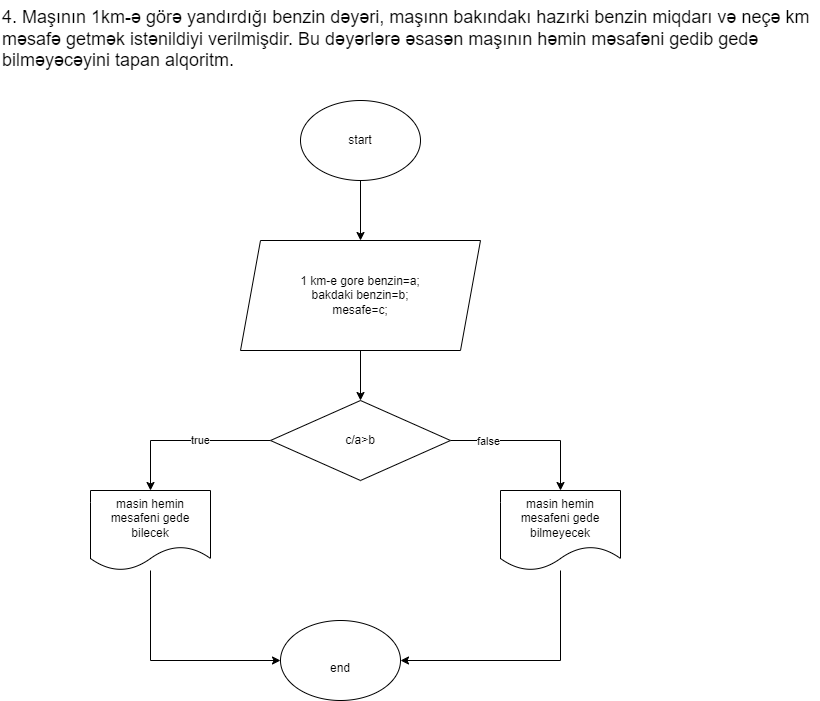

The diagram above was exported from draw.io. Its source (the exported page's mxGraphModel, read from the mxfile embedded in the PNG):
<mxGraphModel dx="1050" dy="566" grid="1" gridSize="10" guides="1" tooltips="1" connect="1" arrows="1" fold="1" page="1" pageScale="1" pageWidth="850" pageHeight="1100" math="0" shadow="0">
  <root>
    <mxCell id="0" />
    <mxCell id="1" parent="0" />
    <mxCell id="I_5E9-zPPVddallKGPQ0-1" value="&lt;font style=&quot;font-size: 18px;&quot;&gt;4. Maşının 1km-ə görə yandırdığı benzin dəyəri, maşınn bakındakı hazırki benzin miqdarı və neçə km məsafə getmək istənildiyi verilmişdir. Bu dəyərlərə əsasən maşının həmin məsafəni gedib gedə bilməyəcəyini tapan alqoritm.&lt;/font&gt;" style="text;whiteSpace=wrap;html=1;" vertex="1" parent="1">
      <mxGeometry x="10" y="20" width="820" height="110" as="geometry" />
    </mxCell>
    <mxCell id="I_5E9-zPPVddallKGPQ0-4" value="" style="edgeStyle=orthogonalEdgeStyle;rounded=0;orthogonalLoop=1;jettySize=auto;html=1;" edge="1" parent="1" source="I_5E9-zPPVddallKGPQ0-2" target="I_5E9-zPPVddallKGPQ0-3">
      <mxGeometry relative="1" as="geometry" />
    </mxCell>
    <mxCell id="I_5E9-zPPVddallKGPQ0-2" value="start" style="ellipse;whiteSpace=wrap;html=1;" vertex="1" parent="1">
      <mxGeometry x="310" y="120" width="120" height="80" as="geometry" />
    </mxCell>
    <mxCell id="I_5E9-zPPVddallKGPQ0-6" value="" style="edgeStyle=orthogonalEdgeStyle;rounded=0;orthogonalLoop=1;jettySize=auto;html=1;" edge="1" parent="1" source="I_5E9-zPPVddallKGPQ0-3" target="I_5E9-zPPVddallKGPQ0-5">
      <mxGeometry relative="1" as="geometry" />
    </mxCell>
    <mxCell id="I_5E9-zPPVddallKGPQ0-3" value="1 km-e gore benzin=a;&lt;br&gt;bakdaki benzin=b;&lt;br&gt;mesafe=c;" style="shape=parallelogram;perimeter=parallelogramPerimeter;whiteSpace=wrap;html=1;fixedSize=1;" vertex="1" parent="1">
      <mxGeometry x="250" y="260" width="240" height="110" as="geometry" />
    </mxCell>
    <mxCell id="I_5E9-zPPVddallKGPQ0-8" value="" style="edgeStyle=orthogonalEdgeStyle;rounded=0;orthogonalLoop=1;jettySize=auto;html=1;" edge="1" parent="1" source="I_5E9-zPPVddallKGPQ0-5" target="I_5E9-zPPVddallKGPQ0-7">
      <mxGeometry relative="1" as="geometry" />
    </mxCell>
    <mxCell id="I_5E9-zPPVddallKGPQ0-9" value="true" style="edgeLabel;html=1;align=center;verticalAlign=middle;resizable=0;points=[];" vertex="1" connectable="0" parent="I_5E9-zPPVddallKGPQ0-8">
      <mxGeometry x="-0.1624" y="-1" relative="1" as="geometry">
        <mxPoint as="offset" />
      </mxGeometry>
    </mxCell>
    <mxCell id="I_5E9-zPPVddallKGPQ0-11" value="" style="edgeStyle=orthogonalEdgeStyle;rounded=0;orthogonalLoop=1;jettySize=auto;html=1;" edge="1" parent="1" source="I_5E9-zPPVddallKGPQ0-5" target="I_5E9-zPPVddallKGPQ0-10">
      <mxGeometry relative="1" as="geometry" />
    </mxCell>
    <mxCell id="I_5E9-zPPVddallKGPQ0-12" value="false" style="edgeLabel;html=1;align=center;verticalAlign=middle;resizable=0;points=[];" vertex="1" connectable="0" parent="I_5E9-zPPVddallKGPQ0-11">
      <mxGeometry x="-0.54" relative="1" as="geometry">
        <mxPoint as="offset" />
      </mxGeometry>
    </mxCell>
    <mxCell id="I_5E9-zPPVddallKGPQ0-5" value="c/a&amp;gt;b" style="rhombus;whiteSpace=wrap;html=1;" vertex="1" parent="1">
      <mxGeometry x="280" y="420" width="180" height="80" as="geometry" />
    </mxCell>
    <mxCell id="I_5E9-zPPVddallKGPQ0-14" style="edgeStyle=orthogonalEdgeStyle;rounded=0;orthogonalLoop=1;jettySize=auto;html=1;entryX=0;entryY=0.5;entryDx=0;entryDy=0;" edge="1" parent="1" source="I_5E9-zPPVddallKGPQ0-7" target="I_5E9-zPPVddallKGPQ0-13">
      <mxGeometry relative="1" as="geometry">
        <Array as="points">
          <mxPoint x="160" y="680" />
        </Array>
      </mxGeometry>
    </mxCell>
    <mxCell id="I_5E9-zPPVddallKGPQ0-7" value="masin hemin mesafeni gede bilecek" style="shape=document;whiteSpace=wrap;html=1;boundedLbl=1;" vertex="1" parent="1">
      <mxGeometry x="100" y="510" width="120" height="80" as="geometry" />
    </mxCell>
    <mxCell id="I_5E9-zPPVddallKGPQ0-15" style="edgeStyle=orthogonalEdgeStyle;rounded=0;orthogonalLoop=1;jettySize=auto;html=1;entryX=1;entryY=0.5;entryDx=0;entryDy=0;" edge="1" parent="1" source="I_5E9-zPPVddallKGPQ0-10" target="I_5E9-zPPVddallKGPQ0-13">
      <mxGeometry relative="1" as="geometry">
        <Array as="points">
          <mxPoint x="570" y="680" />
        </Array>
      </mxGeometry>
    </mxCell>
    <mxCell id="I_5E9-zPPVddallKGPQ0-10" value="masin hemin mesafeni gede bilmeyecek" style="shape=document;whiteSpace=wrap;html=1;boundedLbl=1;" vertex="1" parent="1">
      <mxGeometry x="510" y="510" width="120" height="80" as="geometry" />
    </mxCell>
    <mxCell id="I_5E9-zPPVddallKGPQ0-13" value="&lt;br&gt;end" style="ellipse;whiteSpace=wrap;html=1;" vertex="1" parent="1">
      <mxGeometry x="290" y="640" width="120" height="80" as="geometry" />
    </mxCell>
  </root>
</mxGraphModel>